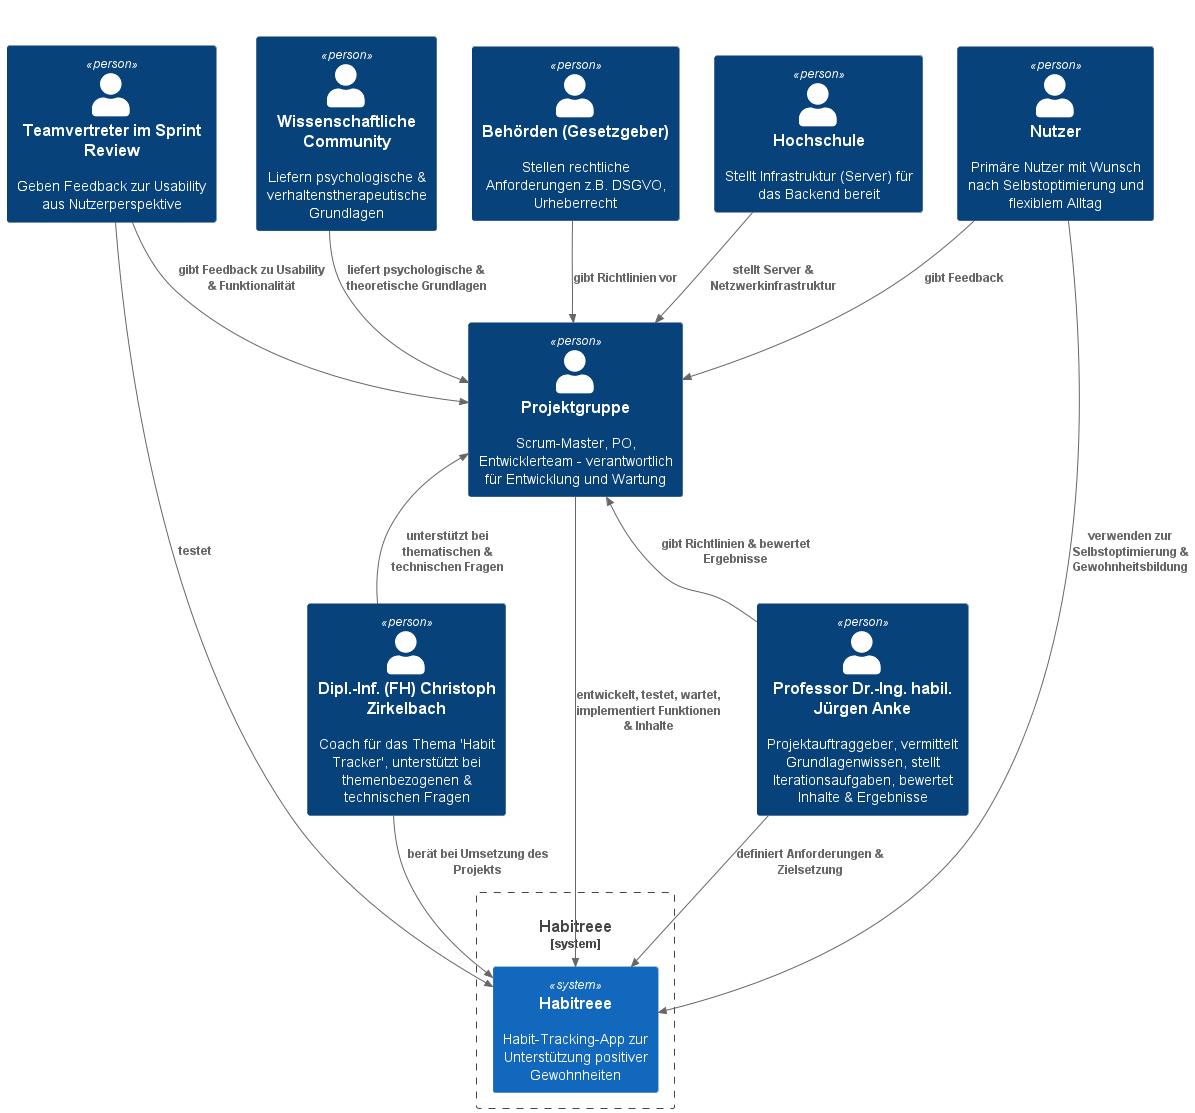

The diagram above was rendered by PlantUML. Its source (embedded in the PNG):
@startuml C4-Level1
!include https://raw.githubusercontent.com/plantuml-stdlib/C4-PlantUML/master/C4_Context.puml

System_Boundary(s1, "Habitreee") {
  System(habitreee, "Habitreee", "Habit-Tracking-App zur Unterstützung positiver Gewohnheiten")
}

' Personen
Person(studierende, "Nutzer", "Primäre Nutzer mit Wunsch nach Selbstoptimierung und flexiblem Alltag")
Person(teamvertreter, "Teamvertreter im Sprint Review", "Geben Feedback zur Usability aus Nutzerperspektive")
Person(projektgruppe, "Projektgruppe", "Scrum-Master, PO, Entwicklerteam - verantwortlich für Entwicklung und Wartung")
Person(professor, "Professor Dr.-Ing. habil. Jürgen Anke", "Projektauftraggeber, vermittelt Grundlagenwissen, stellt Iterationsaufgaben, bewertet Inhalte & Ergebnisse")
Person(coach, "Dipl.-Inf. (FH) Christoph Zirkelbach", "Coach für das Thema 'Habit Tracker', unterstützt bei themenbezogenen & technischen Fragen")
Person(wissenschaft, "Wissenschaftliche Community", "Liefern psychologische & verhaltenstherapeutische Grundlagen")
Person(behörden, "Behörden (Gesetzgeber)", "Stellen rechtliche Anforderungen z.B. DSGVO, Urheberrecht")
Person(hochschule, "Hochschule", "Stellt Infrastruktur (Server) für das Backend bereit")

' Layout-Anordnung
Lay_L(professor, projektgruppe)
Lay_L(coach, projektgruppe)
Lay_D(hochschule, projektgruppe)
Lay_R(wissenschaft, projektgruppe)
Lay_R(behörden, studierende)

' Beziehungen
Rel(studierende, habitreee, "verwenden zur Selbstoptimierung & Gewohnheitsbildung")
Rel(studierende, projektgruppe, "gibt Feedback")
Rel(teamvertreter, habitreee, "testet")
Rel(teamvertreter, projektgruppe, "gibt Feedback zu Usability & Funktionalität")
Rel(projektgruppe, habitreee, "entwickelt, testet, wartet, implementiert Funktionen & Inhalte")
Rel(hochschule, projektgruppe, "stellt Server & Netzwerkinfrastruktur")
Rel(wissenschaft, projektgruppe, "liefert psychologische & theoretische Grundlagen")
Rel(behörden, projektgruppe, "gibt Richtlinien vor")
Rel(professor, projektgruppe, "gibt Richtlinien & bewertet Ergebnisse")
Rel(professor, habitreee, "definiert Anforderungen & Zielsetzung")
Rel(coach, projektgruppe, "unterstützt bei thematischen & technischen Fragen")
Rel(coach, habitreee, "berät bei Umsetzung des Projekts")

@enduml